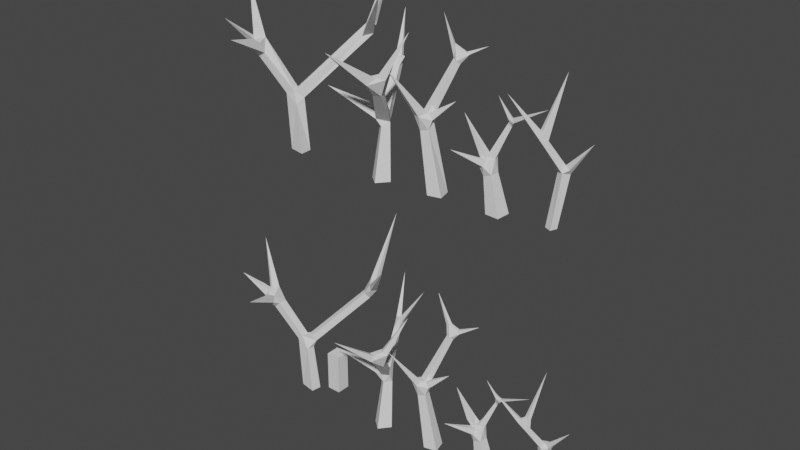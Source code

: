 # Source: stuff_Desert.blend  (saved by Blender 3.4.6; exported with 4.5.12 LTS)
import bpy
from mathutils import Matrix  # noqa: F401  (used for matrix-valued properties, if any)

bpy.ops.wm.read_factory_settings(use_empty=True)
scene = bpy.context.scene
scene.name = 'Scene'

# ---- collections
col_collection = bpy.data.collections.new('Collection'); scene.collection.children.link(col_collection)
col_trees = bpy.data.collections.new('Trees'); col_collection.children.link(col_trees)
col_lod = bpy.data.collections.new('LOD'); col_trees.children.link(col_lod)

# ---- world
world_world = bpy.data.worlds.new('World'); scene.world = world_world
world_world.use_nodes = True; world_world.node_tree.nodes.clear()
_N = world_world.node_tree.nodes; _L = world_world.node_tree.links
n0 = _N.new('ShaderNodeOutputWorld'); n0.name = 'World Output'; n0.location = (300, 300)
n1 = _N.new('ShaderNodeBackground'); n1.name = 'Background'; n1.location = (10, 300)
n1.inputs[0].default_value = (0.05088, 0.05088, 0.05088, 1.0)
_L.new(n1.outputs[0], n0.inputs[0])
n0.is_active_output = True
world_world.color = (0.05088, 0.05088, 0.05088)
world_world.use_sun_shadow = False
world_world.sun_shadow_jitter_overblur = 0.0

# ---- meshes
me_cube = bpy.data.meshes.new('Cube')
me_cube.from_pydata([(-0.2699, -0.2699, -1.0), (-0.2699, -0.2699, 1.0), (-0.2699, 0.2699, -1.0), (-0.2699, 0.2699, 1.0), (0.2699, -0.2699, -1.0), (0.2699, -0.2699, 1.0), (0.2699, 0.2699, -1.0), (0.2699, 0.2699, 1.0)], [], [(7, 5, 4, 6), (5, 1, 0, 4), (6, 4, 0, 2), (3, 1, 5, 7), (1, 3, 2, 0), (3, 7, 6, 2)])
_uv = me_cube.uv_layers.new(name='UVMap')
_uv.uv.foreach_set('vector', [0.625, 0.5, 0.625, 0.75, 0.375, 0.75, 0.375, 0.5, 0.625, 0.75, 0.625, 1.0, 0.375, 1.0, 0.375, 0.75, 0.375, 0.5, 0.375, 0.75, 0.125, 0.75, 0.125, 0.5, 0.875, 0.5, 0.875, 0.75, 0.625, 0.75, 0.625, 0.5, 0.625, 0.0, 0.625, 0.25, 0.375, 0.25, 0.375, 0.0, 0.625, 0.25, 0.625, 0.5, 0.375, 0.5, 0.375, 0.25])
me_cube.update()
me_vert = bpy.data.meshes.new('Vert')
me_vert.from_pydata([(-0.161, 0.2255, -0.6452), (-0.2309, -0.1653, -0.6452), (0.1436, -0.2324, -0.6452), (0.2136, 0.1584, -0.6452), (1.601, 3.359, 6.496), (3.341, 0.4519, 5.686), (-2.842, 0.4798, 5.087), (-1.368, -1.911, 3.719), (-3.049, -0.6511, 3.888), (-0.4155, 0.2688, 1.061), (-0.4801, -0.1152, -0.6452), (-0.1734, -0.09514, 1.151), (-0.1178, 0.2155, 1.151), (-1.815, -0.161, 2.541), (-1.828, 0.1821, 2.541), (-1.582, 0.1919, 2.78), (-1.568, -0.1512, 2.78), (-0.6708, -0.06307, 1.446), (-0.6827, 0.2357, 1.446), (-0.4679, 0.2443, 1.654), (-0.456, -0.05451, 1.654), (-0.1976, 0.4638, 1.465), (0.008456, 0.2508, 1.465), (-0.1323, 0.1146, 1.688), (-0.3384, 0.3275, 1.688), (1.358, 1.946, 3.357), (1.554, 1.742, 3.357), (1.42, 1.612, 3.569), (1.223, 1.816, 3.569), (1.425, 2.242, 3.999), (1.669, 2.23, 3.999), (1.659, 2.012, 4.109), (1.414, 2.024, 4.109), (1.935, 1.748, 3.844), (1.781, 1.558, 3.844), (1.655, 1.66, 4.028), (1.809, 1.85, 4.028), (-2.219, 0.006095, 3.222), (-2.117, 0.2802, 3.206), (-1.885, 0.1652, 3.329), (-2.012, -0.09167, 3.329), (-1.628, -0.4256, 2.918), (-1.897, -0.4988, 2.918), (-1.926, -0.3922, 3.174), (-1.657, -0.319, 3.174), (-2.203, -0.3237, 3.027), (-2.335, -0.09178, 3.027), (-2.061, -0.2431, 3.238), (-2.365, -0.1292, 3.376)], [], [(29, 32, 4), (38, 39, 15, 14), (19, 24, 18), (15, 19, 18, 14), (22, 11, 12), (21, 22, 12, 9), (12, 3, 0, 9), (20, 19, 15, 16), (7, 41, 44), (35, 27, 34), (16, 44, 41), (26, 33, 34, 27), (14, 46, 38), (10, 1, 11, 17), (10, 0, 1), (17, 20, 16, 13), (37, 47, 40), (38, 46, 37), (9, 17, 18), (14, 13, 45, 46), (19, 20, 23, 24), (6, 37, 40), (28, 25, 21, 24), (30, 33, 26, 25), (21, 9, 18, 24), (15, 39, 44, 16), (13, 16, 41, 42), (45, 42, 43, 47), (20, 11, 22, 23), (40, 44, 39), (43, 44, 40, 47), (31, 35, 36), (28, 32, 29, 25), (36, 30, 31), (33, 36, 5), (14, 18, 17, 13), (11, 1, 2), (22, 21, 25, 26), (22, 26, 27, 23), (45, 47, 8), (23, 27, 28, 24), (35, 34, 5), (36, 35, 5), (34, 33, 5), (28, 27, 35, 32), (31, 30, 4), (6, 39, 38), (6, 40, 39), (48, 46, 8), (47, 48, 8), (30, 29, 4), (44, 43, 7), (11, 2, 3, 12), (7, 43, 42), (6, 38, 37), (42, 41, 7), (46, 45, 8), (32, 31, 4), (10, 9, 0), (9, 10, 17), (20, 17, 11), (13, 42, 45), (31, 32, 35), (36, 33, 30), (48, 37, 46), (47, 37, 48), (30, 25, 29), (2, 1, 0, 3)])
me_vert.update()
me_vert_001 = bpy.data.meshes.new('Vert.001')
me_vert_001.from_pydata([(-0.6633, -0.04292, -0.6874), (-0.3089, 0.3785, -0.6874), (0.09013, 0.04292, -0.6874), (-0.2643, -0.3785, -0.6874), (-1.19, 2.381, 4.728), (1.311, -0.4769, 4.998), (0.04854, -2.971, 4.683), (0.5649, 1.364, 4.94), (-1.873, -0.8659, 2.622), (-0.5435, 0.2352, 1.143), (-0.3249, 0.4952, 1.143), (-0.07873, 0.2881, 1.252), (-0.2974, 0.02816, 1.252), (-0.8795, 1.563, 3.243), (-0.7173, 1.644, 3.243), (-0.6267, 1.497, 3.346), (-0.8114, 1.427, 3.343), (-0.7028, 1.605, 3.5), (-0.6019, 0.581, 1.684), (-0.3404, 0.6559, 1.684), (-0.2794, 0.4428, 1.841), (-0.5409, 0.3679, 1.841), (-0.7831, 1.334, 2.828), (-0.585, 1.39, 2.828), (-0.5388, 1.229, 2.947), (-0.7369, 1.172, 2.947), (-0.1067, 0.138, 1.59), (-0.5484, 0.03651, 1.818), (0.5235, -0.9118, 2.804), (0.2766, -1.06, 2.804), (0.1722, -0.8862, 3.009), (0.4192, -0.7379, 3.009), (0.6492, -0.7902, 3.443), (0.7871, -0.9885, 3.443), (0.6136, -1.109, 3.56), (0.4757, -0.911, 3.56), (0.474, -1.554, 3.33), (0.2382, -1.503, 3.33), (0.2698, -1.355, 3.518), (0.5057, -1.405, 3.518), (-0.4521, 1.48, 3.247), (-0.4567, 1.298, 3.247), (-0.6087, 1.301, 3.349), (-0.4919, 1.477, 3.509), (-0.6479, -0.04331, 1.603), (-0.8042, 0.1516, 1.603), (-0.7047, 0.2314, 1.818), (-0.3536, -0.01025, 1.59), (-0.211, 0.3118, 1.795)], [], [(10, 18, 19), (34, 35, 38, 39), (46, 27, 21), (9, 45, 18, 10), (2, 1, 10, 11), (43, 42, 7), (31, 30, 35, 32), (3, 12, 9, 0), (15, 16, 42), (13, 22, 25, 16), (12, 11, 26, 47), (36, 29, 28, 33), (31, 32, 33, 28), (40, 41, 24, 23), (46, 21, 18, 45), (26, 28, 29, 47), (42, 25, 24, 41), (11, 10, 19, 20), (14, 23, 22, 13), (37, 29, 36), (30, 29, 37, 38), (48, 11, 20), (47, 44, 12), (39, 33, 34), (44, 45, 9, 12), (40, 14, 15), (14, 13, 4), (24, 20, 19, 23), (26, 48, 31, 28), (21, 25, 22, 18), (1, 0, 9, 10), (40, 43, 7), (34, 33, 5), (32, 35, 5), (35, 34, 5), (24, 25, 21, 20), (38, 37, 6), (39, 38, 6), (37, 36, 6), (36, 39, 6), (19, 18, 22, 23), (16, 17, 4), (17, 14, 4), (13, 16, 4), (42, 41, 7), (7, 41, 40), (33, 32, 5), (1, 2, 3, 0), (44, 27, 8), (47, 29, 30, 27), (46, 45, 8), (45, 44, 8), (27, 46, 8), (2, 11, 12, 3), (43, 15, 42), (38, 35, 30), (48, 21, 27), (48, 26, 11), (47, 27, 44), (39, 36, 33), (48, 20, 21), (42, 16, 25), (40, 23, 14), (40, 15, 43), (16, 15, 17), (17, 15, 14), (27, 30, 31, 48)])
me_vert_001.update()
me_vert_002 = bpy.data.meshes.new('Vert.002')
me_vert_002.from_pydata([(-0.3106, 0.1971, -0.4907), (-0.188, -0.3162, -0.4907), (0.3106, -0.1971, -0.4907), (0.188, 0.3162, -0.4907), (-0.88, -1.533, 4.071), (-0.7544, 1.165, 5.298), (-0.7563, 1.156, 5.298), (-0.7483, 1.154, 5.303), (-0.7465, 1.164, 5.303), (0.9827, 1.269, 4.478), (0.9852, 1.26, 4.478), (0.9811, 1.259, 4.486), (0.9787, 1.268, 4.486), (0.6495, 0.04253, 2.916), (-0.5993, 0.01701, 1.713), (-0.527, -0.286, 1.713), (-0.2326, -0.2157, 1.787), (-0.305, 0.08732, 1.787), (-0.485, 0.1972, 2.214), (-0.5769, -0.009166, 2.354), (-0.2987, -0.1595, 2.337), (-0.1957, 0.2063, 2.427), (-0.284, 0.007966, 2.562), (0.1005, 0.953, 3.785), (-0.07236, 1.03, 3.785), (-0.1378, 0.883, 3.884), (0.03511, 0.806, 3.884), (-0.4489, -0.4736, 2.267), (-0.6915, -0.4049, 2.267), (-0.6357, -0.2077, 2.414), (-0.3931, -0.2764, 2.414), (-0.2005, 1.12, 4.244), (-0.2291, 0.9802, 4.244), (-0.1088, 0.9556, 4.317), (-0.08018, 1.096, 4.317), (0.2911, 1.146, 4.058), (0.3265, 1.016, 4.058), (0.2682, 1.0, 4.179), (0.2328, 1.131, 4.179), (-0.1522, 0.04839, 2.138), (-0.1202, -0.1818, 2.138), (0.02361, -0.1483, 2.272), (-0.1031, -0.1659, 2.433), (-0.1314, 0.03781, 2.433)], [], [(1, 2, 16, 15), (43, 22, 20, 42), (19, 29, 30), (27, 28, 15, 16), (18, 39, 17, 14), (36, 37, 26, 23), (25, 24, 18, 19), (12, 11, 10, 9), (22, 43, 21), (18, 14, 19), (18, 21, 43, 39), (19, 14, 15, 28), (34, 38, 31), (5, 6, 7, 8), (37, 33, 26), (22, 25, 19), (33, 32, 25, 26), (38, 35, 24, 31), (37, 38, 34, 33), (20, 27, 40), (36, 23, 24, 35), (39, 40, 16, 17), (11, 37, 36, 10), (42, 20, 40, 41), (23, 26, 22, 21), (24, 23, 21), (17, 16, 2, 3), (35, 9, 10, 36), (33, 7, 6, 32), (35, 38, 12, 9), (6, 5, 31, 32), (4, 27, 30), (5, 8, 34, 31), (8, 7, 33, 34), (0, 1, 15, 14), (28, 4, 29), (28, 27, 4), (0, 14, 17, 3), (30, 29, 4), (37, 11, 12, 38), (31, 24, 25, 32), (42, 41, 13), (43, 42, 13), (41, 39, 13), (39, 43, 13), (30, 20, 19), (22, 26, 25), (19, 20, 22), (16, 40, 27), (20, 30, 27), (18, 24, 21), (29, 19, 28), (41, 40, 39), (2, 1, 0, 3)])
me_vert_002.update()
me_vert_003 = bpy.data.meshes.new('Vert.003')
me_vert_003.from_pydata([(-0.2369, 0.2928, -0.4667), (-0.2758, -0.2565, -0.4667), (0.2369, -0.2928, -0.4667), (0.2758, 0.2565, -0.4667), (-1.339, -0.0806, 2.696), (-1.06, -1.157, 1.857), (-0.1228, -0.004414, 3.514), (1.641, 0.05462, 3.463), (-0.4642, 0.2046, 0.7642), (-0.4884, -0.1371, 0.7642), (-0.1695, -0.1597, 0.8872), (-0.1453, 0.182, 0.8872), (-0.7158, 0.1197, 1.343), (-0.6433, -0.09146, 1.346), (-0.474, -0.09953, 1.467), (-0.4594, 0.1501, 1.483), (-0.8261, 0.09826, 1.552), (-0.7981, -0.1311, 1.552), (-0.5998, -0.1069, 1.668), (-0.6278, 0.1225, 1.668), (-0.2118, 0.2118, 1.404), (-0.149, -0.01119, 1.404), (-0.352, -0.06843, 1.5), (-0.2582, -0.03043, 1.694), (-0.3151, 0.1712, 1.694), (0.2456, 0.2749, 2.563), (0.2741, 0.1739, 2.563), (0.1822, 0.148, 2.606), (0.1537, 0.249, 2.606), (-0.4335, -0.2698, 1.142), (-0.3821, -0.1572, 1.348), (-0.7057, -0.3141, 1.247), (0.1973, 0.1364, 2.786), (0.153, 0.2106, 2.786), (0.2182, 0.2495, 2.827), (0.2624, 0.1753, 2.827), (0.4278, 0.2482, 2.733), (0.4171, 0.1615, 2.733), (0.3751, 0.1667, 2.809), (0.3858, 0.2534, 2.809), (-0.6519, -0.1701, 1.142)], [], [(23, 27, 28, 24), (20, 24, 25), (13, 17, 16, 12), (14, 15, 19, 18), (24, 15, 22, 23), (12, 15, 20), (13, 12, 40), (14, 22, 15), (33, 34, 28), (9, 10, 29, 40), (35, 38, 39, 34), (13, 5, 30), (21, 10, 11, 20), (33, 28, 27, 32), (20, 25, 26, 21), (40, 12, 8, 9), (30, 29, 10, 21), (30, 22, 14), (34, 39, 25, 28), (26, 25, 36, 37), (32, 27, 26, 37), (35, 37, 38), (17, 18, 4), (12, 16, 19, 15), (16, 17, 4), (0, 8, 11, 3), (19, 4, 18), (26, 23, 21), (3, 11, 10, 2), (31, 13, 40), (36, 39, 7), (13, 14, 18, 17), (33, 32, 6), (34, 33, 6), (6, 35, 34), (20, 11, 8, 12), (32, 35, 6), (1, 9, 8, 0), (1, 2, 10, 9), (30, 5, 29), (31, 29, 5), (38, 37, 7), (39, 38, 7), (37, 36, 7), (20, 15, 24), (24, 28, 25), (13, 30, 14), (30, 21, 22), (35, 32, 37), (27, 23, 26), (23, 22, 21), (36, 25, 39), (16, 4, 19), (31, 40, 29), (13, 31, 5), (2, 1, 0, 3)])
me_vert_003.update()
me_vert_004 = bpy.data.meshes.new('Vert.004')
me_vert_004.from_pydata([(-0.2004, 0.07956, -0.3145), (-0.4491, 0.1847, -0.3145), (-0.5486, -0.05044, -0.3145), (-0.2999, -0.1556, -0.3145), (-0.2469, 0.1856, 4.736), (-1.428, -1.159, 4.172), (0.8654, 0.06792, 2.797), (-0.4207, 0.1912, 1.642), (-0.2262, 0.09235, 1.642), (-0.1318, 0.2317, 1.795), (-0.3406, 0.3489, 1.77), (-0.2027, 0.1469, 1.926), (-0.675, -0.3543, 2.51), (-0.5167, -0.4347, 2.51), (-0.4515, -0.3063, 2.614), (-0.6098, -0.2259, 2.614), (-0.4495, -0.3007, 2.976), (-0.5797, -0.2228, 2.976), (-0.6534, -0.3459, 3.025), (-0.5233, -0.4238, 3.025), (-0.7367, -0.6336, 2.893), (-0.8372, -0.5227, 2.893), (-0.7485, -0.4422, 2.983), (-0.6479, -0.5532, 2.983), (-0.09993, 0.331, 1.264), (-0.3144, 0.4217, 1.264), (-0.4002, 0.2189, 1.34), (-0.1857, 0.1282, 1.34), (0.07746, 0.3704, 1.688), (0.02841, 0.1763, 1.688), (-0.0685, 0.4073, 1.819)], [], [(13, 11, 14), (15, 12, 21, 17), (13, 14, 19, 23), (0, 24, 27, 3), (9, 29, 6), (9, 8, 29), (8, 27, 29), (27, 24, 28, 29), (12, 15, 10, 7), (25, 26, 7, 10), (3, 27, 26, 2), (26, 27, 8, 7), (12, 13, 20, 21), (17, 22, 18), (10, 30, 25), (25, 1, 2, 26), (17, 4, 16), (18, 4, 17), (21, 20, 5), (14, 15, 17, 16), (19, 4, 18), (0, 1, 25, 24), (22, 21, 5), (6, 30, 9), (29, 28, 6), (28, 24, 25, 30), (15, 14, 11), (28, 30, 6), (5, 23, 22), (16, 4, 19), (13, 8, 11), (8, 9, 11), (16, 19, 14), (17, 21, 22), (10, 9, 30), (18, 22, 23, 19), (7, 8, 13, 12), (5, 20, 23), (20, 13, 23), (9, 10, 11), (10, 15, 11), (2, 1, 0, 3)])
me_vert_004.update()
me_vert_005 = bpy.data.meshes.new('Vert.005')
me_vert_005.from_pydata([(0.128, 0.2136, -0.6436), (0.143, -0.235, -0.6452), (1.601, 3.359, 6.496), (3.341, 0.4519, 5.686), (-2.842, 0.4798, 5.087), (-1.368, -1.911, 3.719), (-3.049, -0.6511, 3.888), (-0.4801, -0.1152, -0.6452), (-0.1734, -0.09514, 1.151), (-1.815, -0.161, 2.541), (-1.828, 0.1821, 2.541), (-1.865, 0.1807, 3.226), (-1.583, -0.1708, 2.786), (-0.6708, -0.06307, 1.446), (-0.6827, 0.2357, 1.446), (-0.4329, 0.2806, 1.648), (-0.3865, 0.3046, 1.104), (-0.05482, 0.2075, 1.346), (-0.3019, -0.03371, 1.597), (1.318, 1.964, 3.365), (1.844, 1.829, 3.706), (1.669, 2.23, 3.999), (1.738, 1.926, 4.051), (1.387, 1.985, 3.962), (1.498, 1.617, 3.581), (1.655, 1.66, 4.028), (-2.117, 0.2802, 3.206), (-2.009, -0.261, 3.237), (-1.897, -0.4988, 2.918), (-1.657, -0.319, 3.174), (-2.376, -0.2085, 3.106), (-2.214, 0.003779, 3.231)], [], [(19, 23, 2), (26, 11, 10), (17, 0, 16), (5, 12, 29), (10, 30, 26), (7, 0, 1), (26, 30, 31), (16, 13, 14), (9, 30, 10), (4, 31, 27), (21, 20, 19), (16, 14, 15), (11, 29, 12), (9, 12, 28), (27, 29, 11), (20, 22, 3), (30, 27, 6), (25, 24, 3), (22, 25, 3), (24, 20, 3), (22, 21, 2), (4, 11, 26), (4, 27, 11), (31, 30, 6), (27, 31, 6), (21, 19, 2), (29, 27, 5), (5, 27, 28), (4, 26, 31), (28, 12, 5), (23, 22, 2), (7, 16, 0), (16, 7, 13), (18, 13, 8), (9, 28, 30), (22, 23, 25), (22, 20, 21), (11, 12, 18, 15), (14, 10, 11, 15), (8, 13, 7, 1), (12, 9, 13, 18), (16, 15, 23, 19), (13, 9, 10, 14), (30, 28, 27), (8, 17, 18), (19, 20, 17, 16), (24, 18, 17, 20), (23, 15, 18, 24), (0, 17, 8, 1), (23, 24, 25)])
me_vert_005.update()
me_vert_006 = bpy.data.meshes.new('Vert.006')
me_vert_006.from_pydata([(-0.6633, -0.04292, -0.6874), (-0.3089, 0.3785, -0.6874), (0.09013, 0.04292, -0.6874), (-0.2643, -0.3785, -0.6874), (-1.19, 2.381, 4.728), (1.311, -0.4769, 4.998), (0.04854, -2.971, 4.683), (-1.873, -0.8659, 2.622), (-0.5435, 0.2352, 1.143), (-0.3253, 0.5439, 1.37), (-0.1005, 0.256, 1.413), (-0.2974, 0.02816, 1.252), (-0.6221, 1.578, 3.121), (-0.6277, 1.496, 3.341), (-0.5585, 0.624, 1.693), (-0.2255, 0.366, 1.788), (-0.5402, 1.259, 3.014), (-0.5484, 0.03651, 1.818), (0.5235, -0.9118, 2.804), (0.2739, -1.054, 2.825), (0.1722, -0.8862, 3.009), (0.47, -0.7841, 3.095), (0.7871, -0.9885, 3.443), (0.5761, -1.231, 3.514), (0.4757, -0.911, 3.56), (0.474, -1.554, 3.33), (0.2698, -1.355, 3.518), (-0.436, 1.437, 3.35), (-0.7487, 1.305, 3.256), (-0.4892, -0.03038, 1.507), (-0.8042, 0.1516, 1.603), (-0.569, 0.3515, 1.826)], [], [(13, 28, 27), (14, 9, 8, 30), (11, 10, 29), (21, 22, 18), (27, 16, 12), (31, 14, 30), (10, 9, 15), (20, 19, 26), (27, 12, 13), (12, 14, 4), (23, 22, 5), (21, 24, 5), (24, 23, 5), (26, 19, 6), (23, 26, 6), (19, 25, 6), (25, 23, 6), (14, 12, 9), (28, 13, 4), (13, 12, 4), (14, 28, 4), (28, 16, 27), (22, 21, 5), (29, 17, 7), (31, 30, 7), (30, 29, 7), (17, 31, 7), (26, 24, 20), (15, 31, 17), (23, 25, 22), (23, 24, 26), (9, 10, 2, 1), (8, 0, 3, 11), (21, 20, 24), (18, 22, 25, 19), (29, 10, 18, 19), (8, 11, 29, 30), (9, 12, 16, 15), (21, 18, 10, 15), (8, 9, 1, 0), (31, 28, 14), (31, 15, 16, 28), (0, 1, 2, 3), (17, 29, 19, 20), (11, 3, 2, 10), (21, 15, 17, 20)])
me_vert_006.update()
me_vert_007 = bpy.data.meshes.new('Vert.007')
me_vert_007.from_pydata([(-0.3106, 0.1971, -0.4907), (-0.188, -0.3162, -0.4907), (0.3106, -0.1971, -0.4907), (0.188, 0.3162, -0.4907), (-0.88, -1.533, 4.071), (-0.7516, 1.16, 5.301), (0.9826, 1.264, 4.482), (0.6495, 0.04253, 2.916), (-0.5993, 0.01701, 1.713), (-0.527, -0.286, 1.713), (-0.2326, -0.2157, 1.787), (-0.2483, 0.07648, 2.003), (-0.485, 0.1972, 2.214), (-0.5896, -0.04202, 2.337), (-0.1957, 0.2063, 2.427), (-0.284, 0.007966, 2.562), (0.1005, 0.953, 3.785), (-0.1291, 0.9129, 3.96), (0.03511, 0.806, 3.884), (-0.4489, -0.4736, 2.267), (-0.6915, -0.4049, 2.267), (-0.1088, 0.9556, 4.317), (-0.225, 1.107, 4.376), (-0.06362, 1.057, 3.816), (0.3881, 1.05, 4.134), (0.2328, 1.131, 4.179), (-0.118, -0.1804, 2.137), (-0.3153, -0.1787, 2.344), (-0.1314, 0.03781, 2.433)], [], [(12, 11, 8), (24, 18, 16), (15, 28, 14), (12, 8, 13), (24, 21, 18), (15, 17, 13), (21, 17, 18), (25, 23, 22), (27, 19, 26), (16, 23, 24), (23, 16, 14), (6, 24, 23), (21, 5, 17), (4, 19, 27), (5, 21, 22), (20, 4, 13), (20, 19, 4), (27, 13, 4), (6, 25, 24), (27, 26, 7), (28, 27, 7), (26, 11, 7), (11, 28, 7), (15, 18, 17), (13, 27, 15), (10, 26, 19), (12, 23, 14), (9, 10, 19, 20), (28, 15, 27), (12, 13, 17, 23), (10, 9, 1, 2), (11, 12, 14, 28), (9, 20, 13, 8), (22, 21, 24, 25), (15, 14, 16, 18), (11, 26, 10), (3, 11, 10, 2), (9, 8, 0, 1), (23, 25, 6), (5, 22, 17), (11, 3, 0, 8), (3, 2, 1, 0), (22, 23, 17)])
me_vert_007.update()
me_vert_008 = bpy.data.meshes.new('Vert.008')
me_vert_008.from_pydata([(-0.2369, 0.2928, -0.4667), (-0.2758, -0.2565, -0.4667), (0.2369, -0.2928, -0.4667), (0.2758, 0.2565, -0.4667), (-1.339, -0.0806, 2.696), (-1.06, -1.157, 1.857), (-0.1228, -0.004414, 3.514), (1.641, 0.05462, 3.463), (-0.4642, 0.2046, 0.7642), (-0.4884, -0.1371, 0.7642), (-0.1695, -0.1597, 0.8872), (-0.1453, 0.182, 0.8872), (-0.6518, -0.1025, 1.343), (-0.416, -0.09871, 1.439), (-0.7198, 0.1257, 1.372), (-0.2118, 0.2118, 1.404), (-0.149, -0.01119, 1.404), (-0.4563, 0.1519, 1.468), (0.3552, 0.1729, 2.679), (-0.4335, -0.2698, 1.142), (-0.3821, -0.1572, 1.348), (-0.6569, -0.2004, 1.157), (0.2085, 0.1404, 2.71), (0.1653, 0.2448, 2.668), (0.2614, 0.2621, 2.805), (0.2995, 0.1746, 2.808), (0.2703, 0.2742, 2.604)], [], [(15, 17, 26), (14, 17, 15), (12, 14, 21), (17, 13, 22, 23), (12, 5, 20), (24, 26, 23), (12, 13, 4), (14, 12, 4), (17, 4, 13), (18, 13, 16), (26, 24, 7), (23, 22, 6), (24, 23, 6), (6, 25, 24), (22, 25, 6), (20, 5, 19), (21, 19, 5), (25, 18, 7), (24, 25, 7), (18, 26, 7), (17, 23, 26), (12, 20, 13), (20, 16, 13), (25, 22, 18), (22, 13, 18), (14, 4, 17), (12, 21, 5), (19, 21, 9, 10), (11, 15, 16, 10), (16, 15, 26, 18), (8, 9, 21, 14), (10, 16, 20, 19), (11, 3, 0, 8), (2, 3, 11, 10), (8, 14, 15, 11), (0, 1, 9, 8), (10, 9, 1, 2), (3, 2, 1, 0)])
me_vert_008.update()
me_vert_009 = bpy.data.meshes.new('Vert.009')
me_vert_009.from_pydata([(-0.2004, 0.07956, -0.3145), (-0.4491, 0.1847, -0.3145), (-0.5486, -0.05044, -0.3145), (-0.2999, -0.1556, -0.3145), (-0.2469, 0.1856, 4.736), (-1.428, -1.159, 4.172), (0.8654, 0.06792, 2.797), (-0.1768, 0.1072, 1.549), (-0.1425, 0.2325, 1.793), (-0.5444, -0.4671, 2.557), (-0.4615, -0.3268, 2.682), (-0.6324, -0.2388, 2.695), (-0.7084, -0.3972, 2.985), (-0.5841, -0.4942, 2.982), (-0.7858, -0.4762, 2.762), (-0.03386, 0.3629, 1.488), (-0.295, 0.4322, 1.7), (-0.4007, 0.2257, 1.544), (0.02841, 0.1763, 1.688), (-0.0685, 0.4073, 1.819)], [], [(9, 8, 10), (10, 13, 9), (8, 18, 6), (8, 7, 18), (15, 18, 7), (7, 3, 0, 15), (11, 4, 10), (12, 4, 11), (14, 9, 5), (13, 4, 12), (12, 14, 5), (6, 19, 8), (18, 15, 6), (11, 10, 8), (15, 19, 6), (5, 13, 12), (10, 4, 13), (9, 7, 8), (11, 14, 12), (16, 8, 19), (5, 9, 13), (16, 11, 8), (17, 14, 11, 16), (17, 2, 3, 7), (17, 16, 1, 2), (16, 15, 0, 1), (9, 14, 17, 7), (15, 16, 19), (3, 2, 1, 0)])
me_vert_009.update()

# ---- objects
ob_cube = bpy.data.objects.new('Cube', me_cube)
ob_tree1 = bpy.data.objects.new('Tree1', me_vert)
ob_tree2 = bpy.data.objects.new('Tree2', me_vert_001)
ob_tree3 = bpy.data.objects.new('Tree3', me_vert_002)
ob_tree4 = bpy.data.objects.new('Tree4', me_vert_003)
ob_tree5 = bpy.data.objects.new('Tree5', me_vert_004)
ob_tree1_001 = bpy.data.objects.new('Tree1.001', me_vert_005)
ob_tree2_001 = bpy.data.objects.new('Tree2.001', me_vert_006)
ob_tree3_001 = bpy.data.objects.new('Tree3.001', me_vert_007)
ob_tree4_001 = bpy.data.objects.new('Tree4.001', me_vert_008)
ob_tree5_001 = bpy.data.objects.new('Tree5.001', me_vert_009)

# ---- transforms, parenting, visibility, modifiers, constraints
ob_cube.location = (1.391, 0.0, 0.7908)
ob_cube.scale = (1.0, 1.0, 0.8)
ob_tree1.location = (0.0, 0.0, 0.0)
ob_tree2.location = (4.024, 0.0, 0.0)
ob_tree3.location = (6.184, 0.0, 0.0)
ob_tree4.location = (8.602, 0.0, 0.0)
ob_tree5.location = (11.0, 0.0, 0.0)
ob_tree1_001.location = (0.0, 0.0, 10.44)
ob_tree2_001.location = (4.024, 0.0, 10.44)
ob_tree3_001.location = (6.184, 0.0, 10.44)
ob_tree4_001.location = (8.602, 0.0, 10.44)
ob_tree5_001.location = (11.0, 0.0, 10.44)

# ---- collection membership
col_collection.objects.link(ob_cube)
col_trees.objects.link(ob_tree1)
col_trees.objects.link(ob_tree2)
col_trees.objects.link(ob_tree3)
col_trees.objects.link(ob_tree4)
col_trees.objects.link(ob_tree5)
col_lod.objects.link(ob_tree1_001)
col_lod.objects.link(ob_tree2_001)
col_lod.objects.link(ob_tree3_001)
col_lod.objects.link(ob_tree4_001)
col_lod.objects.link(ob_tree5_001)

# ---- scene / render settings (as saved in the file)
scene.frame_start = 1; scene.frame_end = 250; scene.frame_set(1)
scene.render.engine = 'BLENDER_EEVEE_NEXT'
scene.cycles.use_denoising = False
scene.cycles.sampling_pattern = 'TABULATED_SOBOL'
scene.cycles.use_light_tree = False
scene.view_settings.view_transform = 'Filmic'
bpy.context.view_layer.update()

# ---- added for rendering (the .blend has no active camera and no usable light): camera, sun
cam_auto = bpy.data.cameras.new('AutoCamera')
cam_auto.lens = 50.0
cam_auto.sensor_width = 36.0
cam_auto.clip_end = 1000.0
ob_auto_camera = bpy.data.objects.new('AutoCamera', cam_auto)
scene.collection.objects.link(ob_auto_camera)
ob_auto_camera.location = (26.5574, -26.3852, 25.8435)
ob_auto_camera.rotation_euler = (1.09748, -7.21219e-08, 0.694738)
scene.camera = ob_auto_camera
light_auto_sun = bpy.data.lights.new('AutoSun', 'SUN')
light_auto_sun.energy = 3.0
light_auto_sun.angle = 0.0523599
ob_auto_sun = bpy.data.objects.new('AutoSun', light_auto_sun)
scene.collection.objects.link(ob_auto_sun)
ob_auto_sun.rotation_euler = (0.872665, 0.174533, 0.523599)
bpy.context.view_layer.update()
